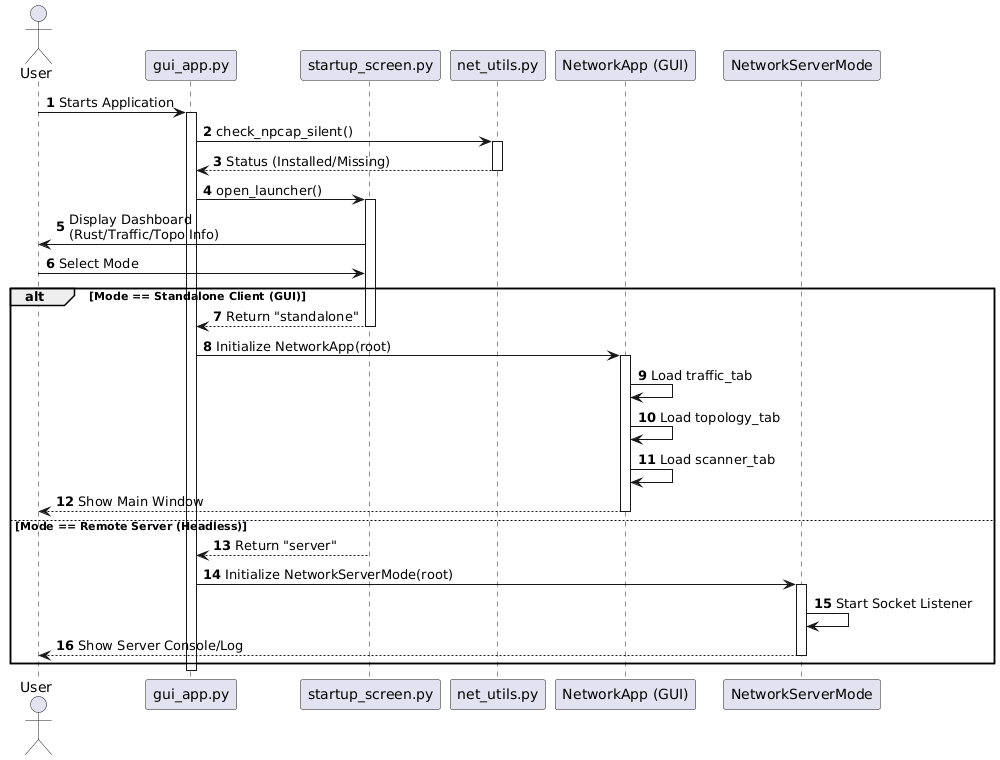

The diagram above was rendered by PlantUML. Its source (embedded in the PNG):
@startuml
autonumber

actor User
participant "gui_app.py" as Main
participant "startup_screen.py" as Launcher
participant "net_utils.py" as Utils
participant "NetworkApp (GUI)" as GUI
participant "NetworkServerMode" as Server

User -> Main : Starts Application
activate Main

Main -> Utils : check_npcap_silent()
activate Utils
Utils --> Main : Status (Installed/Missing)
deactivate Utils

Main -> Launcher : open_launcher()
activate Launcher

Launcher -> User : Display Dashboard\n(Rust/Traffic/Topo Info)
User -> Launcher : Select Mode

alt Mode == Standalone Client (GUI)
    Launcher --> Main : Return "standalone"
    deactivate Launcher
    
    Main -> GUI : Initialize NetworkApp(root)
    activate GUI
    GUI -> GUI : Load traffic_tab
    GUI -> GUI : Load topology_tab
    GUI -> GUI : Load scanner_tab
    GUI --> User : Show Main Window
    deactivate GUI

else Mode == Remote Server (Headless)
    Launcher --> Main : Return "server"
    
    Main -> Server : Initialize NetworkServerMode(root)
    activate Server
    Server -> Server : Start Socket Listener
    Server --> User : Show Server Console/Log
    deactivate Server

end

deactivate Main
@enduml